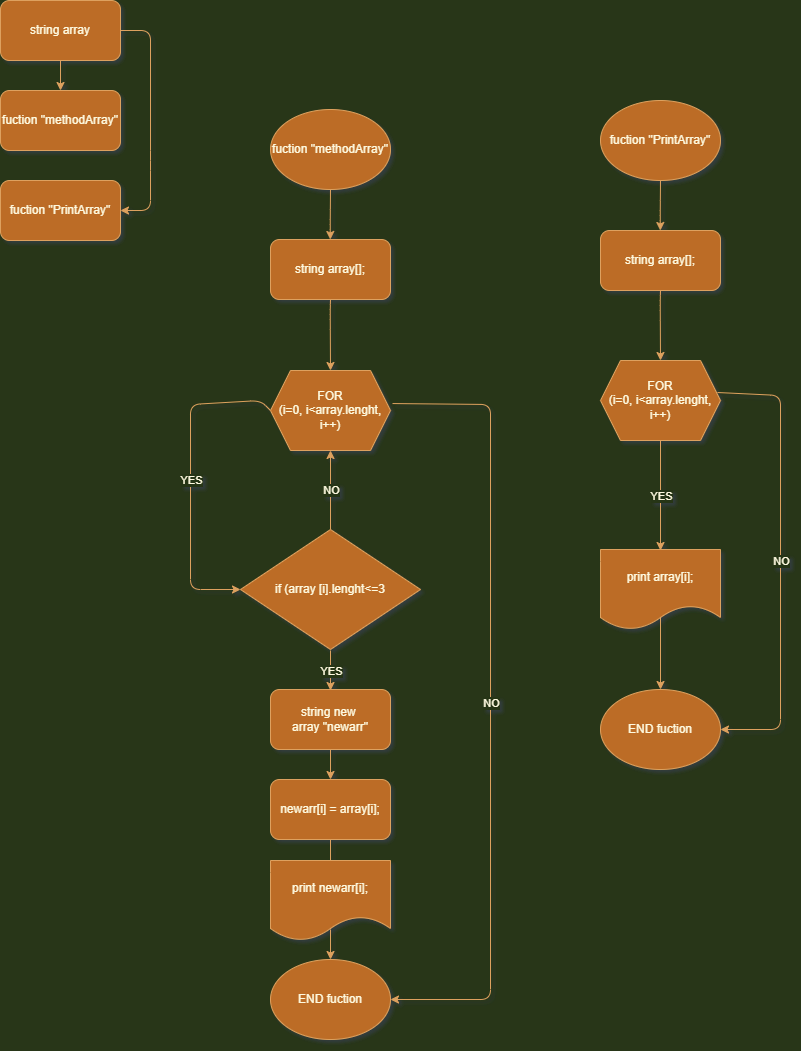

The diagram above was exported from draw.io. Its source (the exported page's mxGraphModel, read from the mxfile embedded in the PNG):
<mxGraphModel dx="1382" dy="764" grid="0" gridSize="10" guides="1" tooltips="1" connect="1" arrows="1" fold="1" page="0" pageScale="1" pageWidth="827" pageHeight="1169" background="#283618" math="0" shadow="1">
  <root>
    <mxCell id="0" />
    <mxCell id="1" parent="0" />
    <mxCell id="2" value="string array" style="rounded=1;whiteSpace=wrap;html=1;fillColor=#BC6C25;strokeColor=#DDA15E;fontColor=#FEFAE0;" parent="1" vertex="1">
      <mxGeometry x="10" y="10" width="120" height="60" as="geometry" />
    </mxCell>
    <mxCell id="12" value="fuction &quot;methodArray&quot;" style="rounded=1;whiteSpace=wrap;html=1;fillColor=#BC6C25;strokeColor=#DDA15E;fontColor=#FEFAE0;" parent="1" vertex="1">
      <mxGeometry x="10" y="100" width="120" height="60" as="geometry" />
    </mxCell>
    <mxCell id="13" value="fuction &quot;PrintArray&quot;" style="rounded=1;whiteSpace=wrap;html=1;fillColor=#BC6C25;strokeColor=#DDA15E;fontColor=#FEFAE0;" parent="1" vertex="1">
      <mxGeometry x="10" y="190" width="120" height="60" as="geometry" />
    </mxCell>
    <mxCell id="15" value="" style="endArrow=classic;html=1;exitX=0.5;exitY=1;exitDx=0;exitDy=0;labelBackgroundColor=#283618;strokeColor=#DDA15E;fontColor=#FEFAE0;" parent="1" source="2" target="12" edge="1">
      <mxGeometry relative="1" as="geometry">
        <mxPoint x="310" y="140" as="sourcePoint" />
        <mxPoint x="410" y="140" as="targetPoint" />
      </mxGeometry>
    </mxCell>
    <mxCell id="17" value="" style="endArrow=classic;html=1;exitX=1;exitY=0.5;exitDx=0;exitDy=0;entryX=1;entryY=0.5;entryDx=0;entryDy=0;labelBackgroundColor=#283618;strokeColor=#DDA15E;fontColor=#FEFAE0;" parent="1" source="2" target="13" edge="1">
      <mxGeometry relative="1" as="geometry">
        <mxPoint x="80" y="80" as="sourcePoint" />
        <mxPoint x="80" y="110" as="targetPoint" />
        <Array as="points">
          <mxPoint x="160" y="40" />
          <mxPoint x="160" y="170" />
          <mxPoint x="160" y="220" />
        </Array>
      </mxGeometry>
    </mxCell>
    <mxCell id="18" value="string array[];" style="rounded=1;whiteSpace=wrap;html=1;fillColor=#BC6C25;strokeColor=#DDA15E;fontColor=#FEFAE0;" parent="1" vertex="1">
      <mxGeometry x="280" y="249" width="120" height="60" as="geometry" />
    </mxCell>
    <mxCell id="20" value="&lt;span&gt;fuction &quot;methodArray&quot;&lt;/span&gt;" style="ellipse;whiteSpace=wrap;html=1;fillColor=#BC6C25;strokeColor=#DDA15E;fontColor=#FEFAE0;" parent="1" vertex="1">
      <mxGeometry x="280" y="119" width="120" height="80" as="geometry" />
    </mxCell>
    <mxCell id="23" value="if (array [i].lenght&amp;lt;=3" style="rhombus;whiteSpace=wrap;html=1;fillColor=#BC6C25;strokeColor=#DDA15E;fontColor=#FEFAE0;" parent="1" vertex="1">
      <mxGeometry x="250" y="539" width="180" height="120" as="geometry" />
    </mxCell>
    <mxCell id="24" value="string new&amp;nbsp;&lt;br&gt;&amp;nbsp;array &quot;newarr&quot;&amp;nbsp;" style="rounded=1;whiteSpace=wrap;html=1;fillColor=#BC6C25;strokeColor=#DDA15E;fontColor=#FEFAE0;" parent="1" vertex="1">
      <mxGeometry x="280" y="699" width="120" height="60" as="geometry" />
    </mxCell>
    <mxCell id="25" value="newarr[i] = array[i];" style="rounded=1;whiteSpace=wrap;html=1;fillColor=#BC6C25;strokeColor=#DDA15E;fontColor=#FEFAE0;" parent="1" vertex="1">
      <mxGeometry x="280" y="789" width="120" height="60" as="geometry" />
    </mxCell>
    <mxCell id="26" value="" style="endArrow=classic;html=1;labelBackgroundColor=#283618;strokeColor=#DDA15E;fontColor=#FEFAE0;" parent="1" source="20" target="18" edge="1">
      <mxGeometry relative="1" as="geometry">
        <mxPoint x="339.76" y="219" as="sourcePoint" />
        <mxPoint x="339.76" y="249" as="targetPoint" />
        <Array as="points">
          <mxPoint x="339.76" y="229" />
          <mxPoint x="339.76" y="239" />
        </Array>
      </mxGeometry>
    </mxCell>
    <mxCell id="27" value="" style="endArrow=classic;html=1;exitX=0.5;exitY=1;exitDx=0;exitDy=0;entryX=0.5;entryY=0;entryDx=0;entryDy=0;labelBackgroundColor=#283618;strokeColor=#DDA15E;fontColor=#FEFAE0;" parent="1" source="18" target="sdUKYPLIpahd2NF84IWd-68" edge="1">
      <mxGeometry relative="1" as="geometry">
        <mxPoint x="340" y="309" as="sourcePoint" />
        <mxPoint x="339.81689066259764" y="349.14877633663946" as="targetPoint" />
        <Array as="points">
          <mxPoint x="339.76" y="319" />
          <mxPoint x="339.76" y="329" />
        </Array>
      </mxGeometry>
    </mxCell>
    <mxCell id="29" value="" style="endArrow=classic;html=1;entryX=0;entryY=0.5;entryDx=0;entryDy=0;exitX=0;exitY=0.5;exitDx=0;exitDy=0;labelBackgroundColor=#283618;strokeColor=#DDA15E;fontColor=#FEFAE0;" parent="1" source="sdUKYPLIpahd2NF84IWd-68" target="23" edge="1">
      <mxGeometry relative="1" as="geometry">
        <mxPoint x="280" y="410" as="sourcePoint" />
        <mxPoint x="130" y="439" as="targetPoint" />
        <Array as="points">
          <mxPoint x="270" y="410" />
          <mxPoint x="200" y="414" />
          <mxPoint x="200" y="599" />
        </Array>
      </mxGeometry>
    </mxCell>
    <mxCell id="30" value="YES" style="edgeLabel;resizable=0;html=1;align=center;verticalAlign=middle;labelBackgroundColor=#283618;fontColor=#FEFAE0;" parent="29" connectable="0" vertex="1">
      <mxGeometry relative="1" as="geometry" />
    </mxCell>
    <mxCell id="32" value="&lt;span&gt;END fuction&lt;/span&gt;" style="ellipse;whiteSpace=wrap;html=1;fillColor=#BC6C25;strokeColor=#DDA15E;fontColor=#FEFAE0;" parent="1" vertex="1">
      <mxGeometry x="280" y="969" width="120" height="80" as="geometry" />
    </mxCell>
    <mxCell id="33" value="" style="endArrow=classic;html=1;entryX=1;entryY=0.5;entryDx=0;entryDy=0;exitX=1.017;exitY=0.413;exitDx=0;exitDy=0;exitPerimeter=0;labelBackgroundColor=#283618;strokeColor=#DDA15E;fontColor=#FEFAE0;" parent="1" source="sdUKYPLIpahd2NF84IWd-68" target="32" edge="1">
      <mxGeometry relative="1" as="geometry">
        <mxPoint x="400" y="410" as="sourcePoint" />
        <mxPoint x="200" y="399" as="targetPoint" />
        <Array as="points">
          <mxPoint x="500" y="414" />
          <mxPoint x="500" y="1009" />
        </Array>
      </mxGeometry>
    </mxCell>
    <mxCell id="34" value="NO" style="edgeLabel;resizable=0;html=1;align=center;verticalAlign=middle;labelBackgroundColor=#283618;fontColor=#FEFAE0;" parent="33" connectable="0" vertex="1">
      <mxGeometry relative="1" as="geometry" />
    </mxCell>
    <mxCell id="40" value="" style="endArrow=classic;html=1;exitX=0.5;exitY=1;exitDx=0;exitDy=0;labelBackgroundColor=#283618;strokeColor=#DDA15E;fontColor=#FEFAE0;" parent="1" source="24" target="25" edge="1">
      <mxGeometry width="50" height="50" relative="1" as="geometry">
        <mxPoint x="350" y="669" as="sourcePoint" />
        <mxPoint x="350" y="709" as="targetPoint" />
      </mxGeometry>
    </mxCell>
    <mxCell id="41" value="" style="endArrow=classic;html=1;exitX=0.5;exitY=1;exitDx=0;exitDy=0;labelBackgroundColor=#283618;strokeColor=#DDA15E;fontColor=#FEFAE0;" parent="1" source="25" edge="1">
      <mxGeometry width="50" height="50" relative="1" as="geometry">
        <mxPoint x="360" y="679" as="sourcePoint" />
        <mxPoint x="340" y="879" as="targetPoint" />
      </mxGeometry>
    </mxCell>
    <mxCell id="42" value="" style="endArrow=classic;html=1;exitX=0.5;exitY=1;exitDx=0;exitDy=0;entryX=0.5;entryY=0;entryDx=0;entryDy=0;labelBackgroundColor=#283618;strokeColor=#DDA15E;fontColor=#FEFAE0;" parent="1" target="32" edge="1">
      <mxGeometry width="50" height="50" relative="1" as="geometry">
        <mxPoint x="340" y="939" as="sourcePoint" />
        <mxPoint x="350" y="889" as="targetPoint" />
      </mxGeometry>
    </mxCell>
    <mxCell id="44" value="string array[];" style="rounded=1;whiteSpace=wrap;html=1;fillColor=#BC6C25;strokeColor=#DDA15E;fontColor=#FEFAE0;" parent="1" vertex="1">
      <mxGeometry x="610" y="240" width="120" height="60" as="geometry" />
    </mxCell>
    <mxCell id="45" value="&lt;span&gt;fuction &quot;PrintArray&quot;&lt;/span&gt;" style="ellipse;whiteSpace=wrap;html=1;fillColor=#BC6C25;strokeColor=#DDA15E;fontColor=#FEFAE0;" parent="1" vertex="1">
      <mxGeometry x="610" y="110" width="120" height="80" as="geometry" />
    </mxCell>
    <mxCell id="50" value="" style="endArrow=classic;html=1;labelBackgroundColor=#283618;strokeColor=#DDA15E;fontColor=#FEFAE0;" parent="1" source="45" target="44" edge="1">
      <mxGeometry relative="1" as="geometry">
        <mxPoint x="669.76" y="210" as="sourcePoint" />
        <mxPoint x="669.76" y="240" as="targetPoint" />
        <Array as="points">
          <mxPoint x="669.76" y="220" />
          <mxPoint x="669.76" y="230" />
        </Array>
      </mxGeometry>
    </mxCell>
    <mxCell id="51" value="" style="endArrow=classic;html=1;exitX=0.5;exitY=1;exitDx=0;exitDy=0;entryX=0.5;entryY=0;entryDx=0;entryDy=0;labelBackgroundColor=#283618;strokeColor=#DDA15E;fontColor=#FEFAE0;" parent="1" source="44" target="sdUKYPLIpahd2NF84IWd-70" edge="1">
      <mxGeometry relative="1" as="geometry">
        <mxPoint x="670" y="300" as="sourcePoint" />
        <mxPoint x="669.8168906625979" y="340.14877633663923" as="targetPoint" />
        <Array as="points">
          <mxPoint x="669.76" y="310" />
          <mxPoint x="669.76" y="320" />
        </Array>
      </mxGeometry>
    </mxCell>
    <mxCell id="54" value="&lt;span&gt;END fuction&lt;/span&gt;" style="ellipse;whiteSpace=wrap;html=1;fillColor=#BC6C25;strokeColor=#DDA15E;fontColor=#FEFAE0;" parent="1" vertex="1">
      <mxGeometry x="610" y="699" width="120" height="80" as="geometry" />
    </mxCell>
    <mxCell id="55" value="" style="endArrow=classic;html=1;entryX=1;entryY=0.5;entryDx=0;entryDy=0;exitX=0.975;exitY=0.4;exitDx=0;exitDy=0;exitPerimeter=0;labelBackgroundColor=#283618;strokeColor=#DDA15E;fontColor=#FEFAE0;" parent="1" source="sdUKYPLIpahd2NF84IWd-70" target="54" edge="1">
      <mxGeometry relative="1" as="geometry">
        <mxPoint x="750" y="405" as="sourcePoint" />
        <mxPoint x="530" y="390" as="targetPoint" />
        <Array as="points">
          <mxPoint x="790" y="405" />
          <mxPoint x="790" y="739" />
        </Array>
      </mxGeometry>
    </mxCell>
    <mxCell id="56" value="NO" style="edgeLabel;resizable=0;html=1;align=center;verticalAlign=middle;labelBackgroundColor=#283618;fontColor=#FEFAE0;" parent="55" connectable="0" vertex="1">
      <mxGeometry relative="1" as="geometry" />
    </mxCell>
    <mxCell id="62" value="" style="endArrow=classic;html=1;exitX=0.5;exitY=1;exitDx=0;exitDy=0;entryX=0.5;entryY=0;entryDx=0;entryDy=0;labelBackgroundColor=#283618;strokeColor=#DDA15E;fontColor=#FEFAE0;" parent="1" target="54" edge="1">
      <mxGeometry width="50" height="50" relative="1" as="geometry">
        <mxPoint x="670" y="620" as="sourcePoint" />
        <mxPoint x="680" y="880" as="targetPoint" />
      </mxGeometry>
    </mxCell>
    <mxCell id="63" value="" style="endArrow=classic;html=1;exitX=0.5;exitY=0;exitDx=0;exitDy=0;entryX=0.5;entryY=1;entryDx=0;entryDy=0;labelBackgroundColor=#283618;strokeColor=#DDA15E;fontColor=#FEFAE0;" parent="1" source="23" target="sdUKYPLIpahd2NF84IWd-68" edge="1">
      <mxGeometry relative="1" as="geometry">
        <mxPoint x="250" y="670" as="sourcePoint" />
        <mxPoint x="340" y="479" as="targetPoint" />
      </mxGeometry>
    </mxCell>
    <mxCell id="64" value="NO" style="edgeLabel;resizable=0;html=1;align=center;verticalAlign=middle;labelBackgroundColor=#283618;fontColor=#FEFAE0;" parent="63" connectable="0" vertex="1">
      <mxGeometry relative="1" as="geometry" />
    </mxCell>
    <mxCell id="65" value="" style="endArrow=classic;html=1;labelBackgroundColor=#283618;strokeColor=#DDA15E;fontColor=#FEFAE0;" parent="1" edge="1">
      <mxGeometry relative="1" as="geometry">
        <mxPoint x="340" y="660" as="sourcePoint" />
        <mxPoint x="340" y="700" as="targetPoint" />
      </mxGeometry>
    </mxCell>
    <mxCell id="66" value="YES" style="edgeLabel;resizable=0;html=1;align=center;verticalAlign=middle;labelBackgroundColor=#283618;fontColor=#FEFAE0;" parent="65" connectable="0" vertex="1">
      <mxGeometry relative="1" as="geometry" />
    </mxCell>
    <mxCell id="67" value="" style="endArrow=classic;html=1;exitX=0.5;exitY=1;exitDx=0;exitDy=0;entryX=0.5;entryY=0;entryDx=0;entryDy=0;labelBackgroundColor=#283618;strokeColor=#DDA15E;fontColor=#FEFAE0;" parent="1" source="sdUKYPLIpahd2NF84IWd-70" edge="1">
      <mxGeometry relative="1" as="geometry">
        <mxPoint x="670" y="470" as="sourcePoint" />
        <mxPoint x="670" y="560" as="targetPoint" />
      </mxGeometry>
    </mxCell>
    <mxCell id="68" value="YES" style="edgeLabel;resizable=0;html=1;align=center;verticalAlign=middle;labelBackgroundColor=#283618;fontColor=#FEFAE0;" parent="67" connectable="0" vertex="1">
      <mxGeometry relative="1" as="geometry" />
    </mxCell>
    <mxCell id="sdUKYPLIpahd2NF84IWd-68" value="&lt;span style=&quot;font-family: helvetica;&quot;&gt;FOR&lt;/span&gt;&lt;br style=&quot;font-family: helvetica;&quot;&gt;&lt;span style=&quot;font-family: helvetica;&quot;&gt;(i=0, i&amp;lt;array.lenght, i++)&lt;/span&gt;" style="shape=hexagon;perimeter=hexagonPerimeter2;whiteSpace=wrap;html=1;fixedSize=1;fillColor=#BC6C25;strokeColor=#DDA15E;fontColor=#FEFAE0;" vertex="1" parent="1">
      <mxGeometry x="280" y="380" width="120" height="80" as="geometry" />
    </mxCell>
    <mxCell id="sdUKYPLIpahd2NF84IWd-70" value="&lt;span style=&quot;font-family: helvetica;&quot;&gt;FOR&lt;/span&gt;&lt;br style=&quot;font-family: helvetica;&quot;&gt;&lt;span style=&quot;font-family: helvetica;&quot;&gt;(i=0, i&amp;lt;array.lenght, i++)&lt;/span&gt;" style="shape=hexagon;perimeter=hexagonPerimeter2;whiteSpace=wrap;html=1;fixedSize=1;fillColor=#BC6C25;strokeColor=#DDA15E;fontColor=#FEFAE0;" vertex="1" parent="1">
      <mxGeometry x="610" y="370" width="120" height="80" as="geometry" />
    </mxCell>
    <mxCell id="sdUKYPLIpahd2NF84IWd-71" value="print newarr[i];" style="shape=document;whiteSpace=wrap;html=1;boundedLbl=1;fillColor=#BC6C25;strokeColor=#DDA15E;fontColor=#FEFAE0;" vertex="1" parent="1">
      <mxGeometry x="280" y="870" width="120" height="80" as="geometry" />
    </mxCell>
    <mxCell id="sdUKYPLIpahd2NF84IWd-72" value="print array[i];" style="shape=document;whiteSpace=wrap;html=1;boundedLbl=1;fillColor=#BC6C25;strokeColor=#DDA15E;fontColor=#FEFAE0;" vertex="1" parent="1">
      <mxGeometry x="610" y="559" width="120" height="80" as="geometry" />
    </mxCell>
  </root>
</mxGraphModel>